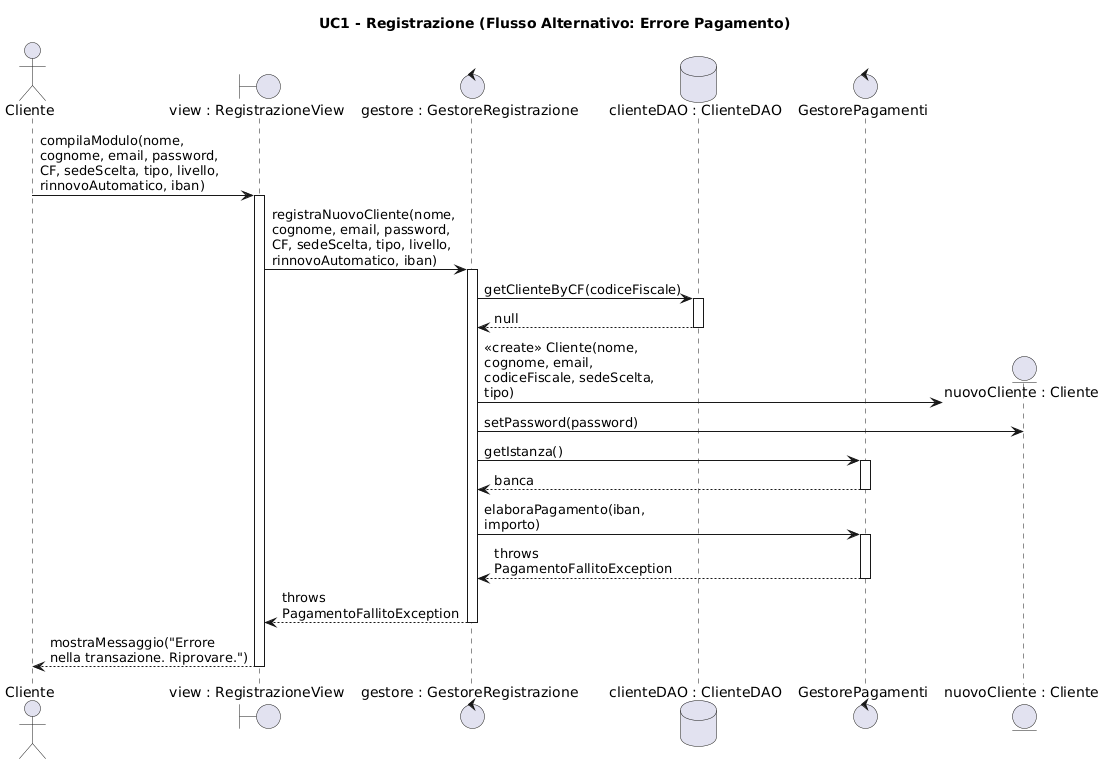

The diagram above was rendered by PlantUML. Its source (embedded in the PNG):
@startuml
skinparam maxMessageSize 200 
skinparam monochrome false 
skinparam linetype ortho 

title UC1 - Registrazione (Flusso Alternativo: Errore Pagamento) 

actor "Cliente" as C 
boundary "view : RegistrazioneView" as View 
control "gestore : GestoreRegistrazione" as Controller 
database "clienteDAO : ClienteDAO" as CDAO 
control "GestorePagamenti" as GP 
entity "nuovoCliente : Cliente" as Cliente 

C -> View : compilaModulo(nome, cognome, email, password, CF, sedeScelta, tipo, livello, rinnovoAutomatico, iban)
activate View 

View -> Controller : registraNuovoCliente(nome, cognome, email, password, CF, sedeScelta, tipo, livello, rinnovoAutomatico, iban) 
activate Controller 

' Controllo duplicati
Controller -> CDAO : getClienteByCF(codiceFiscale)
activate CDAO
CDAO --> Controller : null
deactivate CDAO

' Creazione entità Cliente (solo in memoria)
create Cliente 
Controller -> Cliente : <<create>> Cliente(nome, cognome, email, codiceFiscale, sedeScelta, tipo) 
Controller -> Cliente : setPassword(password)

' Invocazione Singleton e Tentativo di Pagamento
Controller -> GP : getIstanza()
activate GP
GP --> Controller : banca
deactivate GP

Controller -> GP : elaboraPagamento(iban, importo) 
activate GP 
GP --> Controller : throws PagamentoFallitoException 
deactivate GP 

' Interruzione immediata del flusso e propagazione eccezione alla View
Controller --> View : throws PagamentoFallitoException 
deactivate Controller 

View --> C : mostraMessaggio("Errore nella transazione. Riprovare.") 
deactivate View
@enduml